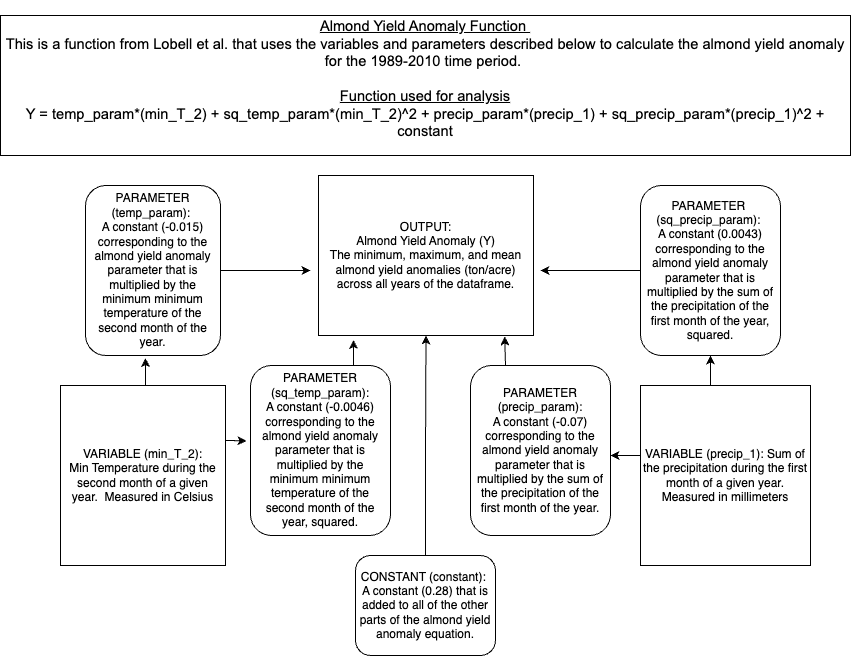

The diagram above was exported from draw.io. Its source (the exported page's mxGraphModel, read from the mxfile embedded in the PNG):
<mxGraphModel dx="1088" dy="817" grid="1" gridSize="10" guides="1" tooltips="1" connect="1" arrows="1" fold="1" page="1" pageScale="1" pageWidth="850" pageHeight="1100" math="0" shadow="0">
  <root>
    <mxCell id="0" />
    <mxCell id="1" parent="0" />
    <mxCell id="c5LKuyFAHd9WU0uYTQfT-2" value="OUTPUT:&lt;br&gt;Almond Yield Anomaly (Y)&lt;br&gt;The minimum, maximum, and mean almond yield anomalies (ton/acre) across all years of the dataframe." style="rounded=0;whiteSpace=wrap;html=1;" vertex="1" parent="1">
      <mxGeometry x="318" y="180" width="215" height="160" as="geometry" />
    </mxCell>
    <mxCell id="c5LKuyFAHd9WU0uYTQfT-27" value="" style="edgeStyle=orthogonalEdgeStyle;rounded=0;orthogonalLoop=1;jettySize=auto;html=1;" edge="1" parent="1" source="c5LKuyFAHd9WU0uYTQfT-4" target="c5LKuyFAHd9WU0uYTQfT-16">
      <mxGeometry relative="1" as="geometry">
        <Array as="points">
          <mxPoint x="710" y="380" />
          <mxPoint x="710" y="380" />
        </Array>
      </mxGeometry>
    </mxCell>
    <mxCell id="c5LKuyFAHd9WU0uYTQfT-28" value="" style="edgeStyle=orthogonalEdgeStyle;rounded=0;orthogonalLoop=1;jettySize=auto;html=1;" edge="1" parent="1" source="c5LKuyFAHd9WU0uYTQfT-4" target="c5LKuyFAHd9WU0uYTQfT-15">
      <mxGeometry relative="1" as="geometry">
        <Array as="points">
          <mxPoint x="620" y="460" />
          <mxPoint x="620" y="460" />
        </Array>
      </mxGeometry>
    </mxCell>
    <mxCell id="c5LKuyFAHd9WU0uYTQfT-4" value="VARIABLE (precip_1): Sum of the precipitation during the first month of a given year. Measured in millimeters" style="rounded=0;whiteSpace=wrap;html=1;" vertex="1" parent="1">
      <mxGeometry x="640" y="390" width="170" height="180" as="geometry" />
    </mxCell>
    <mxCell id="c5LKuyFAHd9WU0uYTQfT-22" style="edgeStyle=orthogonalEdgeStyle;rounded=0;orthogonalLoop=1;jettySize=auto;html=1;entryX=0.444;entryY=1.015;entryDx=0;entryDy=0;entryPerimeter=0;" edge="1" parent="1" source="c5LKuyFAHd9WU0uYTQfT-6" target="c5LKuyFAHd9WU0uYTQfT-13">
      <mxGeometry relative="1" as="geometry">
        <Array as="points">
          <mxPoint x="145" y="380" />
          <mxPoint x="145" y="380" />
        </Array>
      </mxGeometry>
    </mxCell>
    <mxCell id="c5LKuyFAHd9WU0uYTQfT-23" style="edgeStyle=orthogonalEdgeStyle;rounded=0;orthogonalLoop=1;jettySize=auto;html=1;entryX=-0.029;entryY=0.444;entryDx=0;entryDy=0;entryPerimeter=0;" edge="1" parent="1" source="c5LKuyFAHd9WU0uYTQfT-6" target="c5LKuyFAHd9WU0uYTQfT-14">
      <mxGeometry relative="1" as="geometry">
        <Array as="points">
          <mxPoint x="230" y="445" />
          <mxPoint x="230" y="445" />
        </Array>
      </mxGeometry>
    </mxCell>
    <mxCell id="c5LKuyFAHd9WU0uYTQfT-6" value="VARIABLE (min_T_2): &lt;br&gt;Min Temperature during the second month of a given year.&amp;nbsp; Measured in Celsius" style="rounded=0;whiteSpace=wrap;html=1;" vertex="1" parent="1">
      <mxGeometry x="60" y="390" width="165" height="180" as="geometry" />
    </mxCell>
    <mxCell id="c5LKuyFAHd9WU0uYTQfT-11" value="&lt;p style=&quot;line-height:1.38;margin-top:0pt;margin-bottom:0pt;&quot; dir=&quot;ltr&quot;&gt;&lt;/p&gt;&lt;div&gt;&lt;/div&gt;&lt;span style=&quot;font-size: 11pt; font-family: Arial; background-color: transparent; font-variant-numeric: normal; font-variant-east-asian: normal; font-variant-alternates: normal; vertical-align: baseline;&quot;&gt;&lt;br&gt;&lt;u&gt;Almond Yield Anomaly Function&amp;nbsp;&lt;/u&gt;&lt;br&gt;This is a function from Lobell et al. that uses the variables and parameters described below to calculate the almond yield anomaly for the 1989-2010 time period.&amp;nbsp;&lt;br&gt;&lt;br&gt;&lt;u&gt;Function used for analysis&lt;/u&gt;&lt;br&gt;Y = temp_param*(min_T_2) + sq_temp_param*(min_T_2)^2 + precip_param*(precip_1) + sq_precip_param*(precip_1)^2 + constant&lt;br&gt;&lt;br&gt;&lt;/span&gt;&lt;p&gt;&lt;/p&gt;&lt;span id=&quot;docs-internal-guid-b1542dd7-7fff-22c0-5ea7-75927910e1ba&quot;&gt;&lt;/span&gt;" style="rounded=0;whiteSpace=wrap;html=1;" vertex="1" parent="1">
      <mxGeometry y="20" width="850" height="140" as="geometry" />
    </mxCell>
    <mxCell id="c5LKuyFAHd9WU0uYTQfT-20" style="edgeStyle=orthogonalEdgeStyle;rounded=0;orthogonalLoop=1;jettySize=auto;html=1;exitX=1;exitY=0.5;exitDx=0;exitDy=0;" edge="1" parent="1" source="c5LKuyFAHd9WU0uYTQfT-13">
      <mxGeometry relative="1" as="geometry">
        <mxPoint x="310" y="275" as="targetPoint" />
      </mxGeometry>
    </mxCell>
    <mxCell id="c5LKuyFAHd9WU0uYTQfT-13" value="PARAMETER (temp_param):&amp;nbsp;&lt;br&gt;A constant (-0.015) corresponding to the almond yield anomaly parameter that is multiplied by the minimum minimum temperature of the second month of the year." style="rounded=1;whiteSpace=wrap;html=1;" vertex="1" parent="1">
      <mxGeometry x="85" y="190" width="135" height="170" as="geometry" />
    </mxCell>
    <mxCell id="c5LKuyFAHd9WU0uYTQfT-24" style="edgeStyle=orthogonalEdgeStyle;rounded=0;orthogonalLoop=1;jettySize=auto;html=1;exitX=0.75;exitY=0;exitDx=0;exitDy=0;entryX=0.163;entryY=1.028;entryDx=0;entryDy=0;entryPerimeter=0;" edge="1" parent="1" source="c5LKuyFAHd9WU0uYTQfT-14" target="c5LKuyFAHd9WU0uYTQfT-2">
      <mxGeometry relative="1" as="geometry" />
    </mxCell>
    <mxCell id="c5LKuyFAHd9WU0uYTQfT-14" value="PARAMETER&lt;br&gt;&amp;nbsp;(sq_temp_param):&amp;nbsp;&lt;br&gt;A constant (-0.0046) corresponding to the almond yield anomaly parameter that is multiplied by the minimum minimum temperature of the second month of the year, squared." style="rounded=1;whiteSpace=wrap;html=1;" vertex="1" parent="1">
      <mxGeometry x="250" y="370" width="140" height="170" as="geometry" />
    </mxCell>
    <mxCell id="c5LKuyFAHd9WU0uYTQfT-29" style="edgeStyle=orthogonalEdgeStyle;rounded=0;orthogonalLoop=1;jettySize=auto;html=1;exitX=0.25;exitY=0;exitDx=0;exitDy=0;entryX=0.866;entryY=1.006;entryDx=0;entryDy=0;entryPerimeter=0;" edge="1" parent="1" source="c5LKuyFAHd9WU0uYTQfT-15" target="c5LKuyFAHd9WU0uYTQfT-2">
      <mxGeometry relative="1" as="geometry" />
    </mxCell>
    <mxCell id="c5LKuyFAHd9WU0uYTQfT-15" value="PARAMETER&lt;br&gt;&amp;nbsp;(precip_param):&amp;nbsp;&lt;br&gt;A constant (-0.07) corresponding to the almond yield anomaly parameter that is multiplied by the sum of the precipitation of the first month of the year." style="rounded=1;whiteSpace=wrap;html=1;" vertex="1" parent="1">
      <mxGeometry x="470" y="370" width="140" height="170" as="geometry" />
    </mxCell>
    <mxCell id="c5LKuyFAHd9WU0uYTQfT-25" style="edgeStyle=orthogonalEdgeStyle;rounded=0;orthogonalLoop=1;jettySize=auto;html=1;" edge="1" parent="1" source="c5LKuyFAHd9WU0uYTQfT-16">
      <mxGeometry relative="1" as="geometry">
        <mxPoint x="540" y="275" as="targetPoint" />
      </mxGeometry>
    </mxCell>
    <mxCell id="c5LKuyFAHd9WU0uYTQfT-16" value="PARAMETER&amp;nbsp;&lt;br&gt;(sq_precip_param):&amp;nbsp;&lt;br&gt;A constant (0.0043) corresponding to the almond yield anomaly parameter that is multiplied by the sum of the precipitation of the first month of the year, squared." style="rounded=1;whiteSpace=wrap;html=1;" vertex="1" parent="1">
      <mxGeometry x="640" y="190" width="140" height="170" as="geometry" />
    </mxCell>
    <mxCell id="c5LKuyFAHd9WU0uYTQfT-30" style="edgeStyle=orthogonalEdgeStyle;rounded=0;orthogonalLoop=1;jettySize=auto;html=1;entryX=0.5;entryY=1;entryDx=0;entryDy=0;" edge="1" parent="1" source="c5LKuyFAHd9WU0uYTQfT-17" target="c5LKuyFAHd9WU0uYTQfT-2">
      <mxGeometry relative="1" as="geometry" />
    </mxCell>
    <mxCell id="c5LKuyFAHd9WU0uYTQfT-17" value="CONSTANT (constant):&amp;nbsp;&lt;br&gt;A constant (0.28) that is added to all of the other parts of the almond yield anomaly equation." style="rounded=1;whiteSpace=wrap;html=1;" vertex="1" parent="1">
      <mxGeometry x="355" y="560" width="140" height="100" as="geometry" />
    </mxCell>
  </root>
</mxGraphModel>